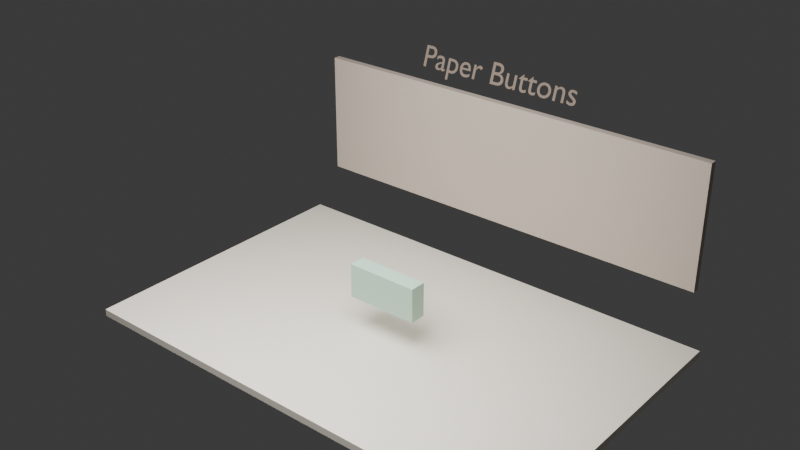 # Source: 14_ui_elements.blend  (saved by Blender 4.5.88; exported with 4.5.12 LTS)
import bpy
from mathutils import Matrix  # noqa: F401  (used for matrix-valued properties, if any)

bpy.ops.wm.read_factory_settings(use_empty=True)
scene = bpy.context.scene
scene.name = 'Scene'

# ---- collections
col_collection = bpy.data.collections.new('Collection'); scene.collection.children.link(col_collection)

# ---- materials (node trees are filled in below, after node groups)
mat_warm_paper_013 = bpy.data.materials.new('warm_paper.013')
mat_warm_paper_013.diffuse_color = (0.96, 0.9, 0.78, 1.0)
mat_shadow_card_013 = bpy.data.materials.new('shadow_card.013')
mat_shadow_card_013.diffuse_color = (0.62, 0.53, 0.45, 1.0)
mat_soft_ink_013 = bpy.data.materials.new('soft_ink.013')
mat_soft_ink_013.diffuse_color = (0.28, 0.22, 0.18, 1.0)
mat_accent_013 = bpy.data.materials.new('accent.013')
mat_accent_013.diffuse_color = (0.54, 0.74, 0.6, 1.0)

# ---- material node trees

# ---- world
world_world = bpy.data.worlds.new('World'); scene.world = world_world
world_world.use_nodes = True; world_world.node_tree.nodes.clear()
_N = world_world.node_tree.nodes; _L = world_world.node_tree.links
n0 = _N.new('ShaderNodeOutputWorld'); n0.name = 'World Output'; n0.location = (200, 100)
n1 = _N.new('ShaderNodeBackground'); n1.name = 'Background'; n1.location = (-200, 100)
n1.inputs[0].default_value = (0.05088, 0.05088, 0.05088, 1.0)
_L.new(n1.outputs[0], n0.inputs[0])
n0.is_active_output = True
world_world.color = (0.05088, 0.05088, 0.05088)
world_world.sun_shadow_jitter_overblur = 0.0

# ---- cameras
cam_camera_016 = bpy.data.cameras.new('Camera.016')
cam_camera_016.lens = 30.0

# ---- lights
light_area_013 = bpy.data.lights.new('Area.013', 'AREA')
light_area_013.energy = 420.0
light_area_013.size = 4.0
light_area_013.size_y = 1.0

# ---- meshes
me_cube_034 = bpy.data.meshes.new('Cube.034')
me_cube_034.from_pydata([(-0.5, -0.5, -0.5), (-0.5, -0.5, 0.5), (-0.5, 0.5, -0.5), (-0.5, 0.5, 0.5), (0.5, -0.5, -0.5), (0.5, -0.5, 0.5), (0.5, 0.5, -0.5), (0.5, 0.5, 0.5)], [], [(0, 1, 3, 2), (2, 3, 7, 6), (6, 7, 5, 4), (4, 5, 1, 0), (2, 6, 4, 0), (7, 3, 1, 5)])
_uv = me_cube_034.uv_layers.new(name='UVMap')
_uv.uv.foreach_set('vector', [0.375, 0.0, 0.625, 0.0, 0.625, 0.25, 0.375, 0.25, 0.375, 0.25, 0.625, 0.25, 0.625, 0.5, 0.375, 0.5, 0.375, 0.5, 0.625, 0.5, 0.625, 0.75, 0.375, 0.75, 0.375, 0.75, 0.625, 0.75, 0.625, 1.0, 0.375, 1.0, 0.125, 0.5, 0.375, 0.5, 0.375, 0.75, 0.125, 0.75, 0.625, 0.5, 0.875, 0.5, 0.875, 0.75, 0.625, 0.75])
me_cube_034.materials.append(mat_warm_paper_013)
me_cube_034.update()
me_cube_035 = bpy.data.meshes.new('Cube.035')
me_cube_035.from_pydata([(-0.5, -0.5, -0.5), (-0.5, -0.5, 0.5), (-0.5, 0.5, -0.5), (-0.5, 0.5, 0.5), (0.5, -0.5, -0.5), (0.5, -0.5, 0.5), (0.5, 0.5, -0.5), (0.5, 0.5, 0.5)], [], [(0, 1, 3, 2), (2, 3, 7, 6), (6, 7, 5, 4), (4, 5, 1, 0), (2, 6, 4, 0), (7, 3, 1, 5)])
_uv = me_cube_035.uv_layers.new(name='UVMap')
_uv.uv.foreach_set('vector', [0.375, 0.0, 0.625, 0.0, 0.625, 0.25, 0.375, 0.25, 0.375, 0.25, 0.625, 0.25, 0.625, 0.5, 0.375, 0.5, 0.375, 0.5, 0.625, 0.5, 0.625, 0.75, 0.375, 0.75, 0.375, 0.75, 0.625, 0.75, 0.625, 1.0, 0.375, 1.0, 0.125, 0.5, 0.375, 0.5, 0.375, 0.75, 0.125, 0.75, 0.625, 0.5, 0.875, 0.5, 0.875, 0.75, 0.625, 0.75])
me_cube_035.materials.append(mat_shadow_card_013)
me_cube_035.update()
me_cube_036 = bpy.data.meshes.new('Cube.036')
me_cube_036.from_pydata([(-0.5, -0.5, -0.5), (-0.5, -0.5, 0.5), (-0.5, 0.5, -0.5), (-0.5, 0.5, 0.5), (0.5, -0.5, -0.5), (0.5, -0.5, 0.5), (0.5, 0.5, -0.5), (0.5, 0.5, 0.5)], [], [(0, 1, 3, 2), (2, 3, 7, 6), (6, 7, 5, 4), (4, 5, 1, 0), (2, 6, 4, 0), (7, 3, 1, 5)])
_uv = me_cube_036.uv_layers.new(name='UVMap')
_uv.uv.foreach_set('vector', [0.375, 0.0, 0.625, 0.0, 0.625, 0.25, 0.375, 0.25, 0.375, 0.25, 0.625, 0.25, 0.625, 0.5, 0.375, 0.5, 0.375, 0.5, 0.625, 0.5, 0.625, 0.75, 0.375, 0.75, 0.375, 0.75, 0.625, 0.75, 0.625, 1.0, 0.375, 1.0, 0.125, 0.5, 0.375, 0.5, 0.375, 0.75, 0.125, 0.75, 0.625, 0.5, 0.875, 0.5, 0.875, 0.75, 0.625, 0.75])
me_cube_036.materials.append(mat_accent_013)
me_cube_036.update()

# ---- curves / text
txt_text_013 = bpy.data.curves.new('Text.013', 'FONT')
txt_text_013.dimensions = '2D'
txt_text_013.body = 'Paper Buttons'
txt_text_013.materials.append(mat_soft_ink_013)
txt_text_013.align_x = 'CENTER'
txt_text_013.align_y = 'CENTER'
txt_text_013.size = 0.34

# ---- objects
ob_paperfloor_col = bpy.data.objects.new('PaperFloor-col', me_cube_034)
ob_backcard = bpy.data.objects.new('BackCard', me_cube_035)
ob_titlelabel = bpy.data.objects.new('TitleLabel', txt_text_013)
ob_overviewcamera = bpy.data.objects.new('OverviewCamera', cam_camera_016)
ob_softbox = bpy.data.objects.new('Softbox', light_area_013)
ob_paperbutton = bpy.data.objects.new('PaperButton', me_cube_036)

# ---- transforms, parenting, visibility, modifiers, constraints
ob_paperfloor_col.location = (0.0, 0.0, -0.08)
ob_paperfloor_col.scale = (5.2, 3.3, 0.08)
ob_backcard.location = (0.0, 1.82, 1.2)
ob_backcard.scale = (4.8, 0.08, 1.4)
ob_titlelabel.location = (0.0, 1.68, 2.25)
ob_titlelabel.rotation_euler = (1.257, 0.0, 0.0)
ob_overviewcamera.location = (0.0, -5.2, 3.1)
ob_overviewcamera.rotation_euler = (1.137, -0.0, 0.0)
ob_softbox.location = (0.0, -2.0, 4.0)
ob_paperbutton.location = (0.0, -0.1, 0.48)
ob_paperbutton.scale = (0.8, 0.18, 0.38)

# ---- collection membership
col_collection.objects.link(ob_paperfloor_col)
col_collection.objects.link(ob_backcard)
col_collection.objects.link(ob_titlelabel)
col_collection.objects.link(ob_overviewcamera)
col_collection.objects.link(ob_softbox)
col_collection.objects.link(ob_paperbutton)

# ---- scene / render settings (as saved in the file)
scene.frame_start = 1; scene.frame_end = 80; scene.frame_set(1)
scene.render.engine = 'BLENDER_EEVEE_NEXT'
bpy.context.view_layer.update()

# ---- added for rendering (the .blend has no active camera): camera
cam_auto = bpy.data.cameras.new('AutoCamera')
cam_auto.lens = 50.0
cam_auto.sensor_width = 36.0
cam_auto.clip_end = 1000.0
ob_auto_camera = bpy.data.objects.new('AutoCamera', cam_auto)
scene.collection.objects.link(ob_auto_camera)
ob_auto_camera.location = (6.24631, -7.39057, 6.12381)
ob_auto_camera.rotation_euler = (1.09748, -7.21219e-08, 0.694738)
scene.camera = ob_auto_camera
bpy.context.view_layer.update()
